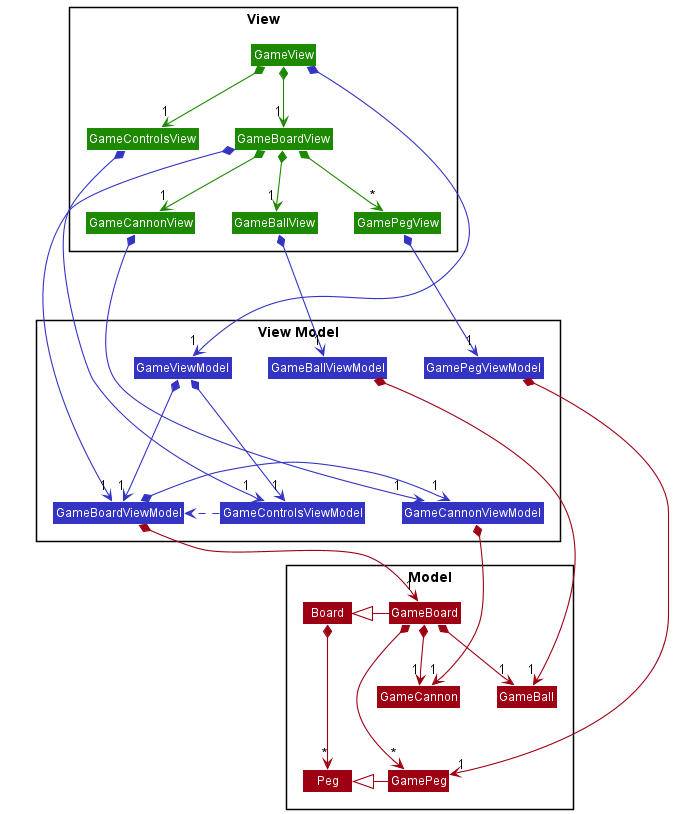

The diagram above was rendered by PlantUML. Its source (embedded in the PNG):
@startuml
!include style.puml
skinparam arrowThickness 1.1
skinparam arrowColor MODEL_COLOR
skinparam classBackgroundColor MODEL_COLOR

Package Model <<Rectangle>>{
Class Board
Class Peg
Class GameBoard
Class GamePeg
Class GameCannon
Class GameBall
}

package "View Model" <<Rectangle>> {
Class GameViewModel LOGIC_COLOR
Class GameBallViewModel LOGIC_COLOR
Class GameControlsViewModel LOGIC_COLOR
Class GameBoardViewModel LOGIC_COLOR
Class GameCannonViewModel LOGIC_COLOR
Class GamePegViewModel LOGIC_COLOR
}

package "View" <<Rectangle>> {

Class GameView UI_COLOR
Class GameControlsView UI_COLOR
Class GameBoardView UI_COLOR
Class GameCannonView UI_COLOR
Class GamePegView UI_COLOR
Class GameBallView UI_COLOR
}


GameView *-down->  "1" GameControlsView UI_COLOR
GameView *-down->  "1" GameBoardView UI_COLOR
GameBoardView *-down=>  "1" GameCannonView UI_COLOR
GameBoardView *-down->  "1" GameBallView UI_COLOR


GameBoardView *-down-> "*" GamePegView UI_COLOR


GameViewModel *-down-->  "1" GameControlsViewModel  LOGIC_COLOR
GameViewModel *-down-->  "1" GameBoardViewModel  LOGIC_COLOR
GameBoardViewModel *-> "1" GameCannonViewModel LOGIC_COLOR
GameControlsViewModel .> GameBoardViewModel LOGIC_COLOR


GameBoard *-down-> "1" GameCannon
GameBoard *-down-> "1" GameBall
GameBoard *-down-> "*" GamePeg
Board *-down--> "*" Peg

GameBallView *-down-> "1" GameBallViewModel LOGIC_COLOR
GameView *-down-->  "1" GameViewModel LOGIC_COLOR
GameBoardView *-down->  "1" GameBoardViewModel LOGIC_COLOR
GameControlsView *-down->  "1" GameControlsViewModel LOGIC_COLOR
GameCannonView *-down->  "1" GameCannonViewModel LOGIC_COLOR
GamePegView *-down-->  "1" GamePegViewModel LOGIC_COLOR

GamePegViewModel *-down->  "1" GamePeg MODEL_COLOR
GameBoardViewModel *-down->  "1" GameBoard MODEL_COLOR
GameCannonViewModel *-down->  "1" GameCannon MODEL_COLOR
GameBallViewModel *-down->  "1" GameBall MODEL_COLOR

GamePeg -|> Peg
GameBoard -|> Board
@enduml